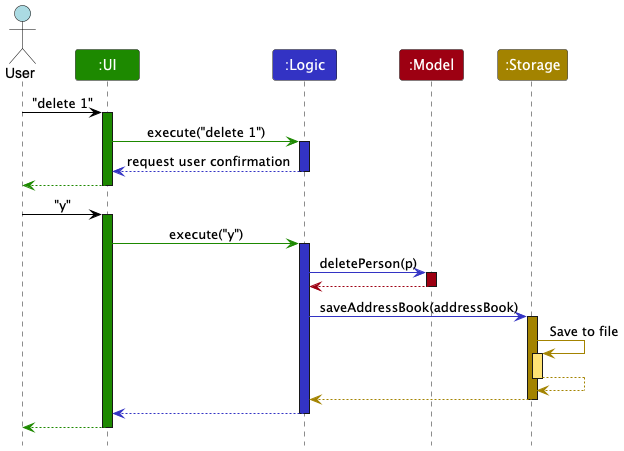

The diagram above was rendered by PlantUML. Its source (embedded in the PNG):
@startuml
!include style.puml
skinparam ArrowFontStyle plain

Actor User as user
Participant ":UI" as ui UI_COLOR
Participant ":Logic" as logic LOGIC_COLOR
Participant ":Model" as model MODEL_COLOR
Participant ":Storage" as storage STORAGE_COLOR

user -[USER_COLOR]> ui : "delete 1"
activate ui UI_COLOR

ui -[UI_COLOR]> logic : execute("delete 1")
activate logic LOGIC_COLOR
logic --[LOGIC_COLOR]> ui : request user confirmation
deactivate logic

ui --[UI_COLOR]> user
deactivate ui

user -[USER_COLOR]> ui : "y"
activate ui UI_COLOR

ui -[UI_COLOR]> logic : execute("y")
activate logic LOGIC_COLOR

logic -[LOGIC_COLOR]> model : deletePerson(p)
activate model MODEL_COLOR

model -[MODEL_COLOR]-> logic
deactivate model

logic -[LOGIC_COLOR]> storage : saveAddressBook(addressBook)
activate storage STORAGE_COLOR

storage -[STORAGE_COLOR]> storage : Save to file
activate storage STORAGE_COLOR_T1
storage --[STORAGE_COLOR]> storage
deactivate storage

storage --[STORAGE_COLOR]> logic
deactivate storage

logic --[LOGIC_COLOR]> ui
deactivate logic

ui--[UI_COLOR]> user
deactivate ui
@enduml